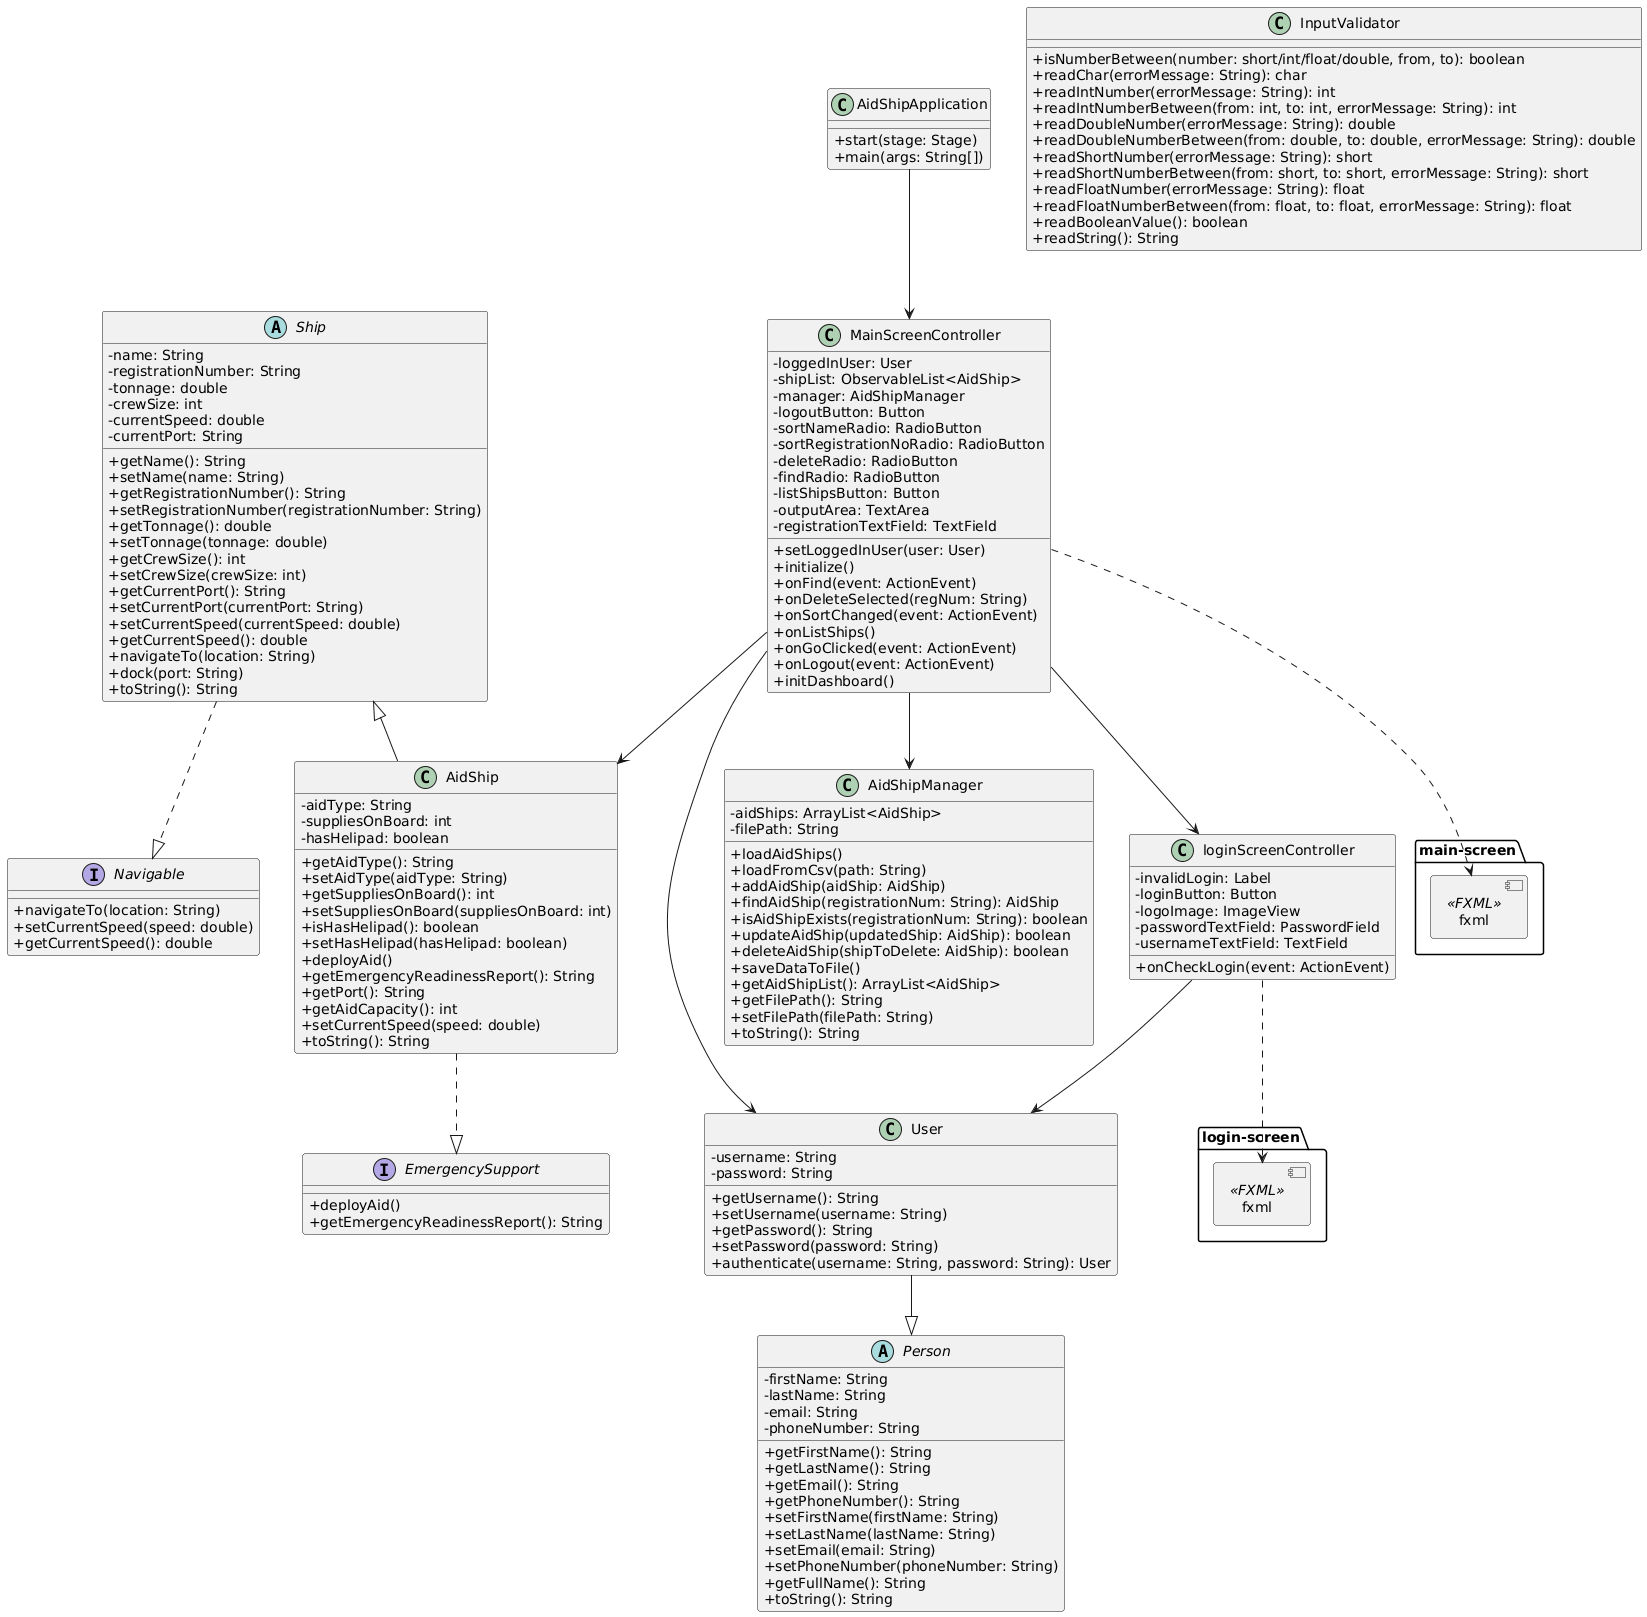

The diagram above was rendered by PlantUML. Its source (embedded in the PNG):
@startuml
skinparam classAttributeIconSize 0

' Interfaces
interface Navigable {
    +navigateTo(location: String)
    +setCurrentSpeed(speed: double)
    +getCurrentSpeed(): double
}

interface EmergencySupport {
    +deployAid()
    +getEmergencyReadinessReport(): String
}

' Abstract Classes
abstract class Person {
    -firstName: String
    -lastName: String
    -email: String
    -phoneNumber: String
    +getFirstName(): String
    +getLastName(): String
    +getEmail(): String
    +getPhoneNumber(): String
    +setFirstName(firstName: String)
    +setLastName(lastName: String)
    +setEmail(email: String)
    +setPhoneNumber(phoneNumber: String)
    +getFullName(): String
    +toString(): String
}

abstract class Ship {
    -name: String
    -registrationNumber: String
    -tonnage: double
    -crewSize: int
    -currentSpeed: double
    -currentPort: String
    +getName(): String
    +setName(name: String)
    +getRegistrationNumber(): String
    +setRegistrationNumber(registrationNumber: String)
    +getTonnage(): double
    +setTonnage(tonnage: double)
    +getCrewSize(): int
    +setCrewSize(crewSize: int)
    +getCurrentPort(): String
    +setCurrentPort(currentPort: String)
    +setCurrentSpeed(currentSpeed: double)
    +getCurrentSpeed(): double
    +navigateTo(location: String)
    +dock(port: String)
    +toString(): String
}

' Concrete Classes
class User {
    -username: String
    -password: String
    +getUsername(): String
    +setUsername(username: String)
    +getPassword(): String
    +setPassword(password: String)
    +authenticate(username: String, password: String): User
}

class AidShip {
    -aidType: String
    -suppliesOnBoard: int
    -hasHelipad: boolean
    +getAidType(): String
    +setAidType(aidType: String)
    +getSuppliesOnBoard(): int
    +setSuppliesOnBoard(suppliesOnBoard: int)
    +isHasHelipad(): boolean
    +setHasHelipad(hasHelipad: boolean)
    +deployAid()
    +getEmergencyReadinessReport(): String
    +getPort(): String
    +getAidCapacity(): int
    +setCurrentSpeed(speed: double)
    +toString(): String
}

class AidShipManager {
    -aidShips: ArrayList<AidShip>
    -filePath: String
    +loadAidShips()
    +loadFromCsv(path: String)
    +addAidShip(aidShip: AidShip)
    +findAidShip(registrationNum: String): AidShip
    +isAidShipExists(registrationNum: String): boolean
    +updateAidShip(updatedShip: AidShip): boolean
    +deleteAidShip(shipToDelete: AidShip): boolean
    +saveDataToFile()
    +getAidShipList(): ArrayList<AidShip>
    +getFilePath(): String
    +setFilePath(filePath: String)
    +toString(): String
}

class AidShipApplication {
    +start(stage: Stage)
    +main(args: String[])
}

class loginScreenController {
    -invalidLogin: Label
    -loginButton: Button
    -logoImage: ImageView
    -passwordTextField: PasswordField
    -usernameTextField: TextField
    +onCheckLogin(event: ActionEvent)
}

class MainScreenController {
    -loggedInUser: User
    -shipList: ObservableList<AidShip>
    -manager: AidShipManager
    -logoutButton: Button
    -sortNameRadio: RadioButton
    -sortRegistrationNoRadio: RadioButton
    -deleteRadio: RadioButton
    -findRadio: RadioButton
    -listShipsButton: Button
    -outputArea: TextArea
    -registrationTextField: TextField
    +setLoggedInUser(user: User)
    +initialize()
    +onFind(event: ActionEvent)
    +onDeleteSelected(regNum: String)
    +onSortChanged(event: ActionEvent)
    +onListShips()
    +onGoClicked(event: ActionEvent)
    +onLogout(event: ActionEvent)
    +initDashboard()
}

class InputValidator {
    +isNumberBetween(number: short/int/float/double, from, to): boolean
    +readChar(errorMessage: String): char
    +readIntNumber(errorMessage: String): int
    +readIntNumberBetween(from: int, to: int, errorMessage: String): int
    +readDoubleNumber(errorMessage: String): double
    +readDoubleNumberBetween(from: double, to: double, errorMessage: String): double
    +readShortNumber(errorMessage: String): short
    +readShortNumberBetween(from: short, to: short, errorMessage: String): short
    +readFloatNumber(errorMessage: String): float
    +readFloatNumberBetween(from: float, to: float, errorMessage: String): float
    +readBooleanValue(): boolean
    +readString(): String
}

' FXML Screens as components
component "login-screen.fxml" <<FXML>> {
}

component "main-screen.fxml" <<FXML>> {
}

' Relationships
User --|> Person
Ship <|-- AidShip
Ship ..|> Navigable
AidShip ..|> EmergencySupport
MainScreenController --> AidShipManager
MainScreenController --> AidShip
MainScreenController --> User
loginScreenController --> User
AidShipApplication --> MainScreenController
MainScreenController --> loginScreenController
loginScreenController ..> "login-screen.fxml"
MainScreenController ..> "main-screen.fxml"
@enduml